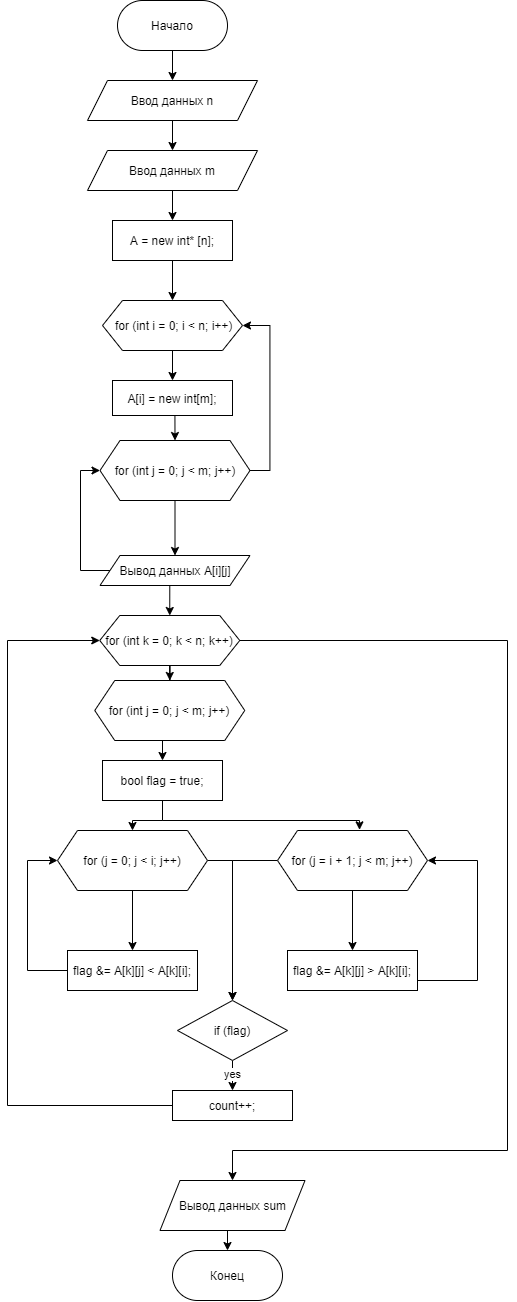

The diagram above was exported from draw.io. Its source (the exported page's mxGraphModel, read from the mxfile embedded in the PNG):
<mxGraphModel dx="1117" dy="629" grid="1" gridSize="10" guides="1" tooltips="1" connect="1" arrows="1" fold="1" page="1" pageScale="1" pageWidth="827" pageHeight="1169" math="0" shadow="0">
  <root>
    <mxCell id="0" />
    <mxCell id="1" parent="0" />
    <mxCell id="sW2TqmSMsqPDC_IzIgXd-7" style="edgeStyle=orthogonalEdgeStyle;rounded=0;orthogonalLoop=1;jettySize=auto;html=1;exitX=0.5;exitY=1;exitDx=0;exitDy=0;entryX=0.5;entryY=0;entryDx=0;entryDy=0;" parent="1" source="sW2TqmSMsqPDC_IzIgXd-1" edge="1">
      <mxGeometry relative="1" as="geometry">
        <mxPoint x="395" y="110" as="targetPoint" />
      </mxGeometry>
    </mxCell>
    <mxCell id="sW2TqmSMsqPDC_IzIgXd-1" value="Начало" style="rounded=1;whiteSpace=wrap;html=1;arcSize=50;" parent="1" vertex="1">
      <mxGeometry x="340" y="30" width="110" height="50" as="geometry" />
    </mxCell>
    <mxCell id="sW2TqmSMsqPDC_IzIgXd-8" style="edgeStyle=orthogonalEdgeStyle;rounded=0;orthogonalLoop=1;jettySize=auto;html=1;exitX=0.5;exitY=1;exitDx=0;exitDy=0;entryX=0.5;entryY=0;entryDx=0;entryDy=0;" parent="1" edge="1" target="dN24uPfEGKJ0dzaoAQzs-62">
      <mxGeometry relative="1" as="geometry">
        <mxPoint x="395" y="150" as="sourcePoint" />
        <mxPoint x="395" y="200" as="targetPoint" />
      </mxGeometry>
    </mxCell>
    <mxCell id="sW2TqmSMsqPDC_IzIgXd-6" value="Конец" style="rounded=1;whiteSpace=wrap;html=1;arcSize=50;" parent="1" vertex="1">
      <mxGeometry x="395" y="1280" width="110" height="50" as="geometry" />
    </mxCell>
    <mxCell id="XtkVkIpGxYq3c5NhPtEO-1" value="Ввод данных n" style="shape=parallelogram;perimeter=parallelogramPerimeter;whiteSpace=wrap;html=1;fixedSize=1;" parent="1" vertex="1">
      <mxGeometry x="310" y="110" width="170" height="40" as="geometry" />
    </mxCell>
    <mxCell id="dN24uPfEGKJ0dzaoAQzs-70" value="" style="edgeStyle=orthogonalEdgeStyle;rounded=0;orthogonalLoop=1;jettySize=auto;html=1;" edge="1" parent="1" source="dN24uPfEGKJ0dzaoAQzs-31" target="dN24uPfEGKJ0dzaoAQzs-69">
      <mxGeometry relative="1" as="geometry" />
    </mxCell>
    <mxCell id="dN24uPfEGKJ0dzaoAQzs-31" value="&amp;nbsp;for (int i = 0; i &amp;lt; n; i++)" style="shape=hexagon;perimeter=hexagonPerimeter2;whiteSpace=wrap;html=1;fixedSize=1;" vertex="1" parent="1">
      <mxGeometry x="325" y="330" width="140" height="50" as="geometry" />
    </mxCell>
    <mxCell id="dN24uPfEGKJ0dzaoAQzs-38" style="edgeStyle=orthogonalEdgeStyle;rounded=0;orthogonalLoop=1;jettySize=auto;html=1;exitX=0.5;exitY=1;exitDx=0;exitDy=0;" edge="1" parent="1" source="dN24uPfEGKJ0dzaoAQzs-31" target="dN24uPfEGKJ0dzaoAQzs-31">
      <mxGeometry relative="1" as="geometry" />
    </mxCell>
    <mxCell id="dN24uPfEGKJ0dzaoAQzs-78" style="edgeStyle=orthogonalEdgeStyle;rounded=0;orthogonalLoop=1;jettySize=auto;html=1;exitX=0;exitY=0.5;exitDx=0;exitDy=0;entryX=0;entryY=0.5;entryDx=0;entryDy=0;" edge="1" parent="1" source="dN24uPfEGKJ0dzaoAQzs-48" target="dN24uPfEGKJ0dzaoAQzs-72">
      <mxGeometry relative="1" as="geometry">
        <Array as="points">
          <mxPoint x="303" y="600" />
          <mxPoint x="303" y="500" />
        </Array>
      </mxGeometry>
    </mxCell>
    <mxCell id="dN24uPfEGKJ0dzaoAQzs-92" style="edgeStyle=orthogonalEdgeStyle;rounded=0;orthogonalLoop=1;jettySize=auto;html=1;exitX=0.5;exitY=1;exitDx=0;exitDy=0;entryX=0.5;entryY=0;entryDx=0;entryDy=0;" edge="1" parent="1" source="dN24uPfEGKJ0dzaoAQzs-48" target="dN24uPfEGKJ0dzaoAQzs-83">
      <mxGeometry relative="1" as="geometry" />
    </mxCell>
    <mxCell id="dN24uPfEGKJ0dzaoAQzs-48" value="Вывод данных&amp;nbsp;A[i][j]" style="shape=parallelogram;perimeter=parallelogramPerimeter;whiteSpace=wrap;html=1;fixedSize=1;" vertex="1" parent="1">
      <mxGeometry x="322.5" y="585" width="150" height="30" as="geometry" />
    </mxCell>
    <mxCell id="dN24uPfEGKJ0dzaoAQzs-67" value="" style="edgeStyle=orthogonalEdgeStyle;rounded=0;orthogonalLoop=1;jettySize=auto;html=1;" edge="1" parent="1" source="dN24uPfEGKJ0dzaoAQzs-62" target="dN24uPfEGKJ0dzaoAQzs-66">
      <mxGeometry relative="1" as="geometry" />
    </mxCell>
    <mxCell id="dN24uPfEGKJ0dzaoAQzs-62" value="Ввод данных m" style="shape=parallelogram;perimeter=parallelogramPerimeter;whiteSpace=wrap;html=1;fixedSize=1;" vertex="1" parent="1">
      <mxGeometry x="310" y="180" width="170" height="40" as="geometry" />
    </mxCell>
    <mxCell id="dN24uPfEGKJ0dzaoAQzs-68" value="" style="edgeStyle=orthogonalEdgeStyle;rounded=0;orthogonalLoop=1;jettySize=auto;html=1;" edge="1" parent="1" source="dN24uPfEGKJ0dzaoAQzs-66" target="dN24uPfEGKJ0dzaoAQzs-31">
      <mxGeometry relative="1" as="geometry" />
    </mxCell>
    <mxCell id="dN24uPfEGKJ0dzaoAQzs-66" value="A = new int* [n];" style="whiteSpace=wrap;html=1;" vertex="1" parent="1">
      <mxGeometry x="335" y="250" width="120" height="40" as="geometry" />
    </mxCell>
    <mxCell id="dN24uPfEGKJ0dzaoAQzs-77" style="edgeStyle=orthogonalEdgeStyle;rounded=0;orthogonalLoop=1;jettySize=auto;html=1;exitX=0.5;exitY=1;exitDx=0;exitDy=0;entryX=0.5;entryY=0;entryDx=0;entryDy=0;" edge="1" parent="1" source="dN24uPfEGKJ0dzaoAQzs-69" target="dN24uPfEGKJ0dzaoAQzs-72">
      <mxGeometry relative="1" as="geometry" />
    </mxCell>
    <mxCell id="dN24uPfEGKJ0dzaoAQzs-69" value="A[i] = new int[m];" style="whiteSpace=wrap;html=1;" vertex="1" parent="1">
      <mxGeometry x="335" y="410" width="120" height="35" as="geometry" />
    </mxCell>
    <mxCell id="dN24uPfEGKJ0dzaoAQzs-74" style="edgeStyle=orthogonalEdgeStyle;rounded=0;orthogonalLoop=1;jettySize=auto;html=1;exitX=0.5;exitY=1;exitDx=0;exitDy=0;entryX=0.5;entryY=0;entryDx=0;entryDy=0;" edge="1" parent="1" source="dN24uPfEGKJ0dzaoAQzs-72" target="dN24uPfEGKJ0dzaoAQzs-48">
      <mxGeometry relative="1" as="geometry" />
    </mxCell>
    <mxCell id="dN24uPfEGKJ0dzaoAQzs-81" style="edgeStyle=orthogonalEdgeStyle;rounded=0;orthogonalLoop=1;jettySize=auto;html=1;exitX=1;exitY=0.5;exitDx=0;exitDy=0;entryX=1;entryY=0.5;entryDx=0;entryDy=0;" edge="1" parent="1" source="dN24uPfEGKJ0dzaoAQzs-72" target="dN24uPfEGKJ0dzaoAQzs-31">
      <mxGeometry relative="1" as="geometry" />
    </mxCell>
    <mxCell id="dN24uPfEGKJ0dzaoAQzs-72" value="for (int j = 0; j &amp;lt; m; j++)" style="shape=hexagon;perimeter=hexagonPerimeter2;whiteSpace=wrap;html=1;fixedSize=1;" vertex="1" parent="1">
      <mxGeometry x="322.5" y="470" width="150" height="60" as="geometry" />
    </mxCell>
    <mxCell id="dN24uPfEGKJ0dzaoAQzs-93" value="" style="edgeStyle=orthogonalEdgeStyle;rounded=0;orthogonalLoop=1;jettySize=auto;html=1;" edge="1" parent="1" source="dN24uPfEGKJ0dzaoAQzs-83" target="dN24uPfEGKJ0dzaoAQzs-91">
      <mxGeometry relative="1" as="geometry" />
    </mxCell>
    <mxCell id="dN24uPfEGKJ0dzaoAQzs-121" style="edgeStyle=orthogonalEdgeStyle;rounded=0;orthogonalLoop=1;jettySize=auto;html=1;exitX=1;exitY=0.5;exitDx=0;exitDy=0;entryX=0.5;entryY=0;entryDx=0;entryDy=0;" edge="1" parent="1" source="dN24uPfEGKJ0dzaoAQzs-83" target="dN24uPfEGKJ0dzaoAQzs-119">
      <mxGeometry relative="1" as="geometry">
        <Array as="points">
          <mxPoint x="730" y="670" />
          <mxPoint x="730" y="1180" />
        </Array>
      </mxGeometry>
    </mxCell>
    <mxCell id="dN24uPfEGKJ0dzaoAQzs-83" value="for (int k = 0; k &amp;lt; n; k++)" style="shape=hexagon;perimeter=hexagonPerimeter2;whiteSpace=wrap;html=1;fixedSize=1;" vertex="1" parent="1">
      <mxGeometry x="322.25" y="645" width="140" height="50" as="geometry" />
    </mxCell>
    <mxCell id="dN24uPfEGKJ0dzaoAQzs-84" style="edgeStyle=orthogonalEdgeStyle;rounded=0;orthogonalLoop=1;jettySize=auto;html=1;exitX=0.5;exitY=1;exitDx=0;exitDy=0;" edge="1" parent="1" source="dN24uPfEGKJ0dzaoAQzs-83" target="dN24uPfEGKJ0dzaoAQzs-83">
      <mxGeometry relative="1" as="geometry" />
    </mxCell>
    <mxCell id="dN24uPfEGKJ0dzaoAQzs-95" style="edgeStyle=orthogonalEdgeStyle;rounded=0;orthogonalLoop=1;jettySize=auto;html=1;exitX=0.5;exitY=1;exitDx=0;exitDy=0;entryX=0.5;entryY=0;entryDx=0;entryDy=0;" edge="1" parent="1" source="dN24uPfEGKJ0dzaoAQzs-91" target="dN24uPfEGKJ0dzaoAQzs-94">
      <mxGeometry relative="1" as="geometry" />
    </mxCell>
    <mxCell id="dN24uPfEGKJ0dzaoAQzs-91" value="for (int j = 0; j &amp;lt; m; j++)" style="shape=hexagon;perimeter=hexagonPerimeter2;whiteSpace=wrap;html=1;fixedSize=1;" vertex="1" parent="1">
      <mxGeometry x="317.25" y="710" width="150" height="60" as="geometry" />
    </mxCell>
    <mxCell id="dN24uPfEGKJ0dzaoAQzs-101" style="edgeStyle=orthogonalEdgeStyle;rounded=0;orthogonalLoop=1;jettySize=auto;html=1;exitX=0.5;exitY=1;exitDx=0;exitDy=0;entryX=0.5;entryY=0;entryDx=0;entryDy=0;" edge="1" parent="1" source="dN24uPfEGKJ0dzaoAQzs-94" target="dN24uPfEGKJ0dzaoAQzs-97">
      <mxGeometry relative="1" as="geometry" />
    </mxCell>
    <mxCell id="dN24uPfEGKJ0dzaoAQzs-109" style="edgeStyle=orthogonalEdgeStyle;rounded=0;orthogonalLoop=1;jettySize=auto;html=1;exitX=0.5;exitY=1;exitDx=0;exitDy=0;entryX=0.547;entryY=-0.011;entryDx=0;entryDy=0;entryPerimeter=0;" edge="1" parent="1" source="dN24uPfEGKJ0dzaoAQzs-94" target="dN24uPfEGKJ0dzaoAQzs-106">
      <mxGeometry relative="1" as="geometry">
        <Array as="points">
          <mxPoint x="385" y="850" />
          <mxPoint x="582" y="850" />
        </Array>
      </mxGeometry>
    </mxCell>
    <mxCell id="dN24uPfEGKJ0dzaoAQzs-94" value="bool flag = true;" style="rounded=0;whiteSpace=wrap;html=1;" vertex="1" parent="1">
      <mxGeometry x="325" y="790" width="120" height="40" as="geometry" />
    </mxCell>
    <mxCell id="dN24uPfEGKJ0dzaoAQzs-96" style="edgeStyle=orthogonalEdgeStyle;rounded=0;orthogonalLoop=1;jettySize=auto;html=1;exitX=0.5;exitY=1;exitDx=0;exitDy=0;entryX=0.5;entryY=0;entryDx=0;entryDy=0;" edge="1" parent="1" source="dN24uPfEGKJ0dzaoAQzs-97" target="dN24uPfEGKJ0dzaoAQzs-98">
      <mxGeometry relative="1" as="geometry" />
    </mxCell>
    <mxCell id="dN24uPfEGKJ0dzaoAQzs-113" style="edgeStyle=orthogonalEdgeStyle;rounded=0;orthogonalLoop=1;jettySize=auto;html=1;exitX=1;exitY=0.5;exitDx=0;exitDy=0;entryX=0.5;entryY=0;entryDx=0;entryDy=0;" edge="1" parent="1" source="dN24uPfEGKJ0dzaoAQzs-97" target="dN24uPfEGKJ0dzaoAQzs-112">
      <mxGeometry relative="1" as="geometry" />
    </mxCell>
    <mxCell id="dN24uPfEGKJ0dzaoAQzs-97" value="for (j = 0; j &amp;lt; i; j++)" style="shape=hexagon;perimeter=hexagonPerimeter2;whiteSpace=wrap;html=1;fixedSize=1;" vertex="1" parent="1">
      <mxGeometry x="280" y="860" width="150" height="60" as="geometry" />
    </mxCell>
    <mxCell id="dN24uPfEGKJ0dzaoAQzs-99" style="edgeStyle=orthogonalEdgeStyle;rounded=0;orthogonalLoop=1;jettySize=auto;html=1;entryX=0;entryY=0.5;entryDx=0;entryDy=0;" edge="1" parent="1" source="dN24uPfEGKJ0dzaoAQzs-98" target="dN24uPfEGKJ0dzaoAQzs-97">
      <mxGeometry relative="1" as="geometry">
        <Array as="points">
          <mxPoint x="250" y="1000" />
          <mxPoint x="250" y="890" />
        </Array>
      </mxGeometry>
    </mxCell>
    <mxCell id="dN24uPfEGKJ0dzaoAQzs-98" value="flag &amp;amp;= A[k][j] &amp;lt; A[k][i];" style="rounded=0;whiteSpace=wrap;html=1;" vertex="1" parent="1">
      <mxGeometry x="290" y="980" width="130" height="40" as="geometry" />
    </mxCell>
    <mxCell id="dN24uPfEGKJ0dzaoAQzs-105" style="edgeStyle=orthogonalEdgeStyle;rounded=0;orthogonalLoop=1;jettySize=auto;html=1;exitX=0.5;exitY=1;exitDx=0;exitDy=0;entryX=0.5;entryY=0;entryDx=0;entryDy=0;" edge="1" parent="1" source="dN24uPfEGKJ0dzaoAQzs-106" target="dN24uPfEGKJ0dzaoAQzs-108">
      <mxGeometry relative="1" as="geometry" />
    </mxCell>
    <mxCell id="dN24uPfEGKJ0dzaoAQzs-114" style="edgeStyle=orthogonalEdgeStyle;rounded=0;orthogonalLoop=1;jettySize=auto;html=1;exitX=0;exitY=0.5;exitDx=0;exitDy=0;entryX=0.5;entryY=0;entryDx=0;entryDy=0;" edge="1" parent="1" source="dN24uPfEGKJ0dzaoAQzs-106" target="dN24uPfEGKJ0dzaoAQzs-112">
      <mxGeometry relative="1" as="geometry">
        <mxPoint x="450" y="1030" as="targetPoint" />
      </mxGeometry>
    </mxCell>
    <mxCell id="dN24uPfEGKJ0dzaoAQzs-106" value="for (j = i + 1; j &amp;lt; m; j++)" style="shape=hexagon;perimeter=hexagonPerimeter2;whiteSpace=wrap;html=1;fixedSize=1;" vertex="1" parent="1">
      <mxGeometry x="500" y="860" width="150" height="60" as="geometry" />
    </mxCell>
    <mxCell id="dN24uPfEGKJ0dzaoAQzs-107" style="edgeStyle=orthogonalEdgeStyle;rounded=0;orthogonalLoop=1;jettySize=auto;html=1;entryX=1;entryY=0.5;entryDx=0;entryDy=0;" edge="1" parent="1" source="dN24uPfEGKJ0dzaoAQzs-108" target="dN24uPfEGKJ0dzaoAQzs-106">
      <mxGeometry relative="1" as="geometry">
        <Array as="points">
          <mxPoint x="700" y="1010" />
          <mxPoint x="700" y="890" />
        </Array>
      </mxGeometry>
    </mxCell>
    <mxCell id="dN24uPfEGKJ0dzaoAQzs-108" value="flag &amp;amp;= A[k][j] &amp;gt; A[k][i];" style="rounded=0;whiteSpace=wrap;html=1;" vertex="1" parent="1">
      <mxGeometry x="510" y="980" width="130" height="40" as="geometry" />
    </mxCell>
    <mxCell id="dN24uPfEGKJ0dzaoAQzs-117" value="yes" style="edgeStyle=orthogonalEdgeStyle;rounded=0;orthogonalLoop=1;jettySize=auto;html=1;" edge="1" parent="1" source="dN24uPfEGKJ0dzaoAQzs-112" target="dN24uPfEGKJ0dzaoAQzs-116">
      <mxGeometry relative="1" as="geometry" />
    </mxCell>
    <mxCell id="dN24uPfEGKJ0dzaoAQzs-112" value="if (flag)" style="rhombus;whiteSpace=wrap;html=1;" vertex="1" parent="1">
      <mxGeometry x="400" y="1030" width="110" height="60" as="geometry" />
    </mxCell>
    <mxCell id="dN24uPfEGKJ0dzaoAQzs-118" style="edgeStyle=orthogonalEdgeStyle;rounded=0;orthogonalLoop=1;jettySize=auto;html=1;exitX=0;exitY=0.5;exitDx=0;exitDy=0;entryX=0;entryY=0.5;entryDx=0;entryDy=0;" edge="1" parent="1" source="dN24uPfEGKJ0dzaoAQzs-116" target="dN24uPfEGKJ0dzaoAQzs-83">
      <mxGeometry relative="1" as="geometry">
        <Array as="points">
          <mxPoint x="230" y="1135" />
          <mxPoint x="230" y="670" />
        </Array>
      </mxGeometry>
    </mxCell>
    <mxCell id="dN24uPfEGKJ0dzaoAQzs-116" value="count++;" style="whiteSpace=wrap;html=1;" vertex="1" parent="1">
      <mxGeometry x="395" y="1120" width="120" height="30" as="geometry" />
    </mxCell>
    <mxCell id="dN24uPfEGKJ0dzaoAQzs-120" style="edgeStyle=orthogonalEdgeStyle;rounded=0;orthogonalLoop=1;jettySize=auto;html=1;exitX=0.5;exitY=1;exitDx=0;exitDy=0;entryX=0.5;entryY=0;entryDx=0;entryDy=0;" edge="1" parent="1" source="dN24uPfEGKJ0dzaoAQzs-119" target="sW2TqmSMsqPDC_IzIgXd-6">
      <mxGeometry relative="1" as="geometry" />
    </mxCell>
    <mxCell id="dN24uPfEGKJ0dzaoAQzs-119" value="Вывод данных sum" style="shape=parallelogram;perimeter=parallelogramPerimeter;whiteSpace=wrap;html=1;fixedSize=1;" vertex="1" parent="1">
      <mxGeometry x="382.5" y="1210" width="145" height="50" as="geometry" />
    </mxCell>
  </root>
</mxGraphModel>